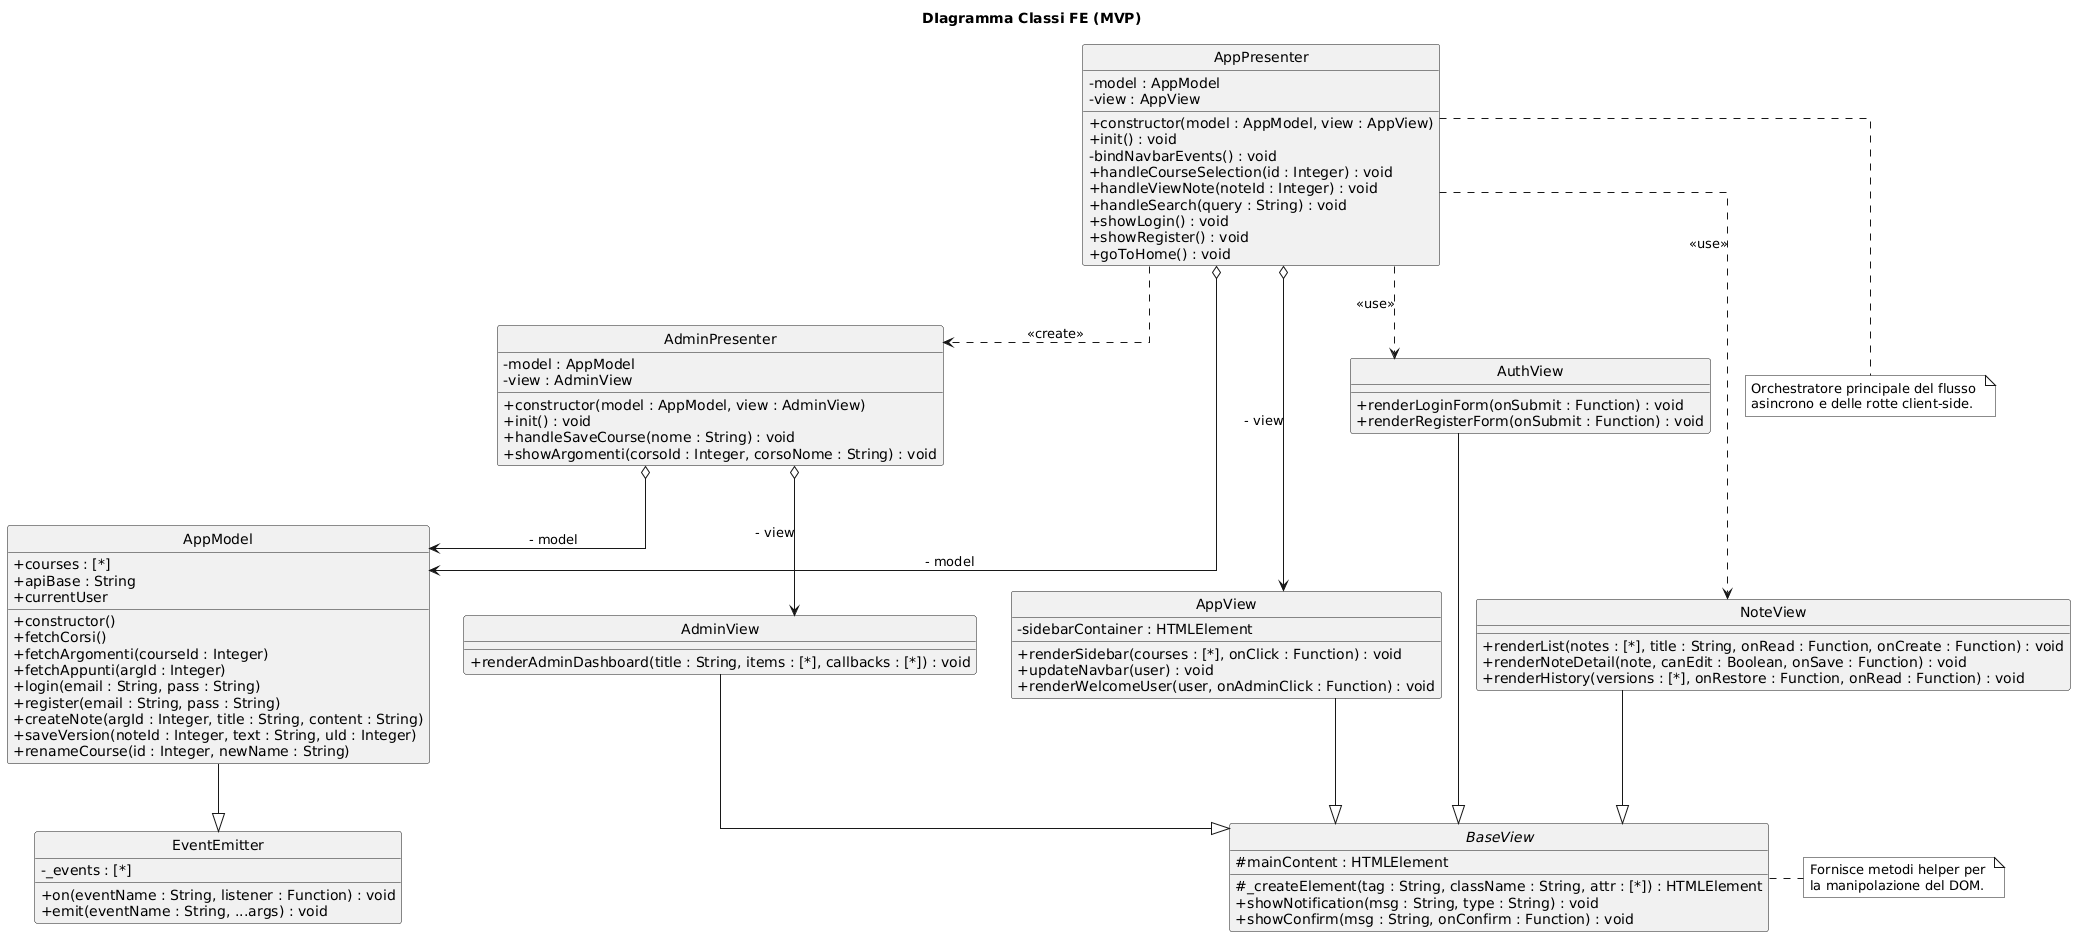

The diagram above was rendered by PlantUML. Its source (embedded in the PNG):
@startuml
skinparam style strictuml
skinparam monochrome true
skinparam shadowing false
skinparam classAttributeIconSize 0
skinparam linetype ortho

title DIagramma Classi FE (MVP)

' --- INFRASTRUTTURA ---

class EventEmitter {
    - _events : [*]
    + on(eventName : String, listener : Function) : void
    + emit(eventName : String, ...args) : void
}

' --- MODEL ---

class AppModel {
    + courses : [*]
    + apiBase : String
    + currentUser
    + constructor()
    + fetchCorsi()
    + fetchArgomenti(courseId : Integer)
    + fetchAppunti(argId : Integer)
    + login(email : String, pass : String)
    + register(email : String, pass : String)
    + createNote(argId : Integer, title : String, content : String)
    + saveVersion(noteId : Integer, text : String, uId : Integer)
    + renameCourse(id : Integer, newName : String)
}

AppModel --|> EventEmitter

' --- PRESENTERS ---

class AppPresenter {
    - model : AppModel
    - view : AppView
    + constructor(model : AppModel, view : AppView)
    + init() : void
    - bindNavbarEvents() : void
    + handleCourseSelection(id : Integer) : void
    + handleViewNote(noteId : Integer) : void
    + handleSearch(query : String) : void
    + showLogin() : void
    + showRegister() : void
    + goToHome() : void
}

class AdminPresenter {
    - model : AppModel
    - view : AdminView
    + constructor(model : AppModel, view : AdminView)
    + init() : void
    + handleSaveCourse(nome : String) : void
    + showArgomenti(corsoId : Integer, corsoNome : String) : void
}

' --- VIEWS (Passive View Pattern) ---

abstract class BaseView {
    # mainContent : HTMLElement
    # _createElement(tag : String, className : String, attr : [*]) : HTMLElement
    + showNotification(msg : String, type : String) : void
    + showConfirm(msg : String, onConfirm : Function) : void
}

class AppView {
    - sidebarContainer : HTMLElement
    + renderSidebar(courses : [*], onClick : Function) : void
    + updateNavbar(user) : void
    + renderWelcomeUser(user, onAdminClick : Function) : void
}

class NoteView {
    + renderList(notes : [*], title : String, onRead : Function, onCreate : Function) : void
    + renderNoteDetail(note, canEdit : Boolean, onSave : Function) : void
    + renderHistory(versions : [*], onRestore : Function, onRead : Function) : void
}

class AuthView {
    + renderLoginForm(onSubmit : Function) : void
    + renderRegisterForm(onSubmit : Function) : void
}

class AdminView {
    + renderAdminDashboard(title : String, items : [*], callbacks : [*]) : void
}

' --- RELAZIONI ---

AppView --|> BaseView
NoteView --|> BaseView
AuthView --|> BaseView
AdminView --|> BaseView

' Associazioni Presenter -> Model/View
AppPresenter o--> AppModel : - model
AppPresenter o--> AppView : - view
AdminPresenter o--> AppModel : - model
AdminPresenter o--> AdminView : - view

' Dipendenze di utilizzo e creazione
AppPresenter ..> AuthView : <U+00AB>use<U+00BB>
AppPresenter ..> NoteView : <U+00AB>use<U+00BB>
AppPresenter ..> AdminPresenter : <U+00AB>create<U+00BB>

note right of BaseView
  Fornisce metodi helper per 
  la manipolazione del DOM.
end note

note bottom of AppPresenter
  Orchestratore principale del flusso 
  asincrono e delle rotte client-side.
end note
@enduml